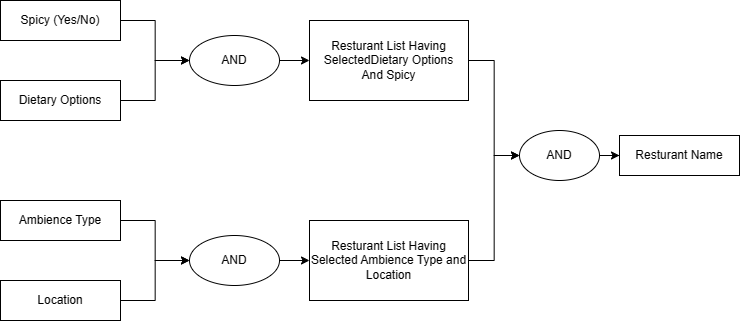

The diagram above was exported from draw.io. Its source (the exported page's mxGraphModel, read from the mxfile embedded in the PNG):
<mxGraphModel dx="2907" dy="1537" grid="1" gridSize="10" guides="1" tooltips="1" connect="1" arrows="1" fold="1" page="1" pageScale="1" pageWidth="850" pageHeight="1100" math="0" shadow="0">
  <root>
    <mxCell id="0" />
    <mxCell id="1" parent="0" />
    <mxCell id="uD_a28O6H4HO8nuxt0tj-12" style="edgeStyle=orthogonalEdgeStyle;rounded=0;orthogonalLoop=1;jettySize=auto;html=1;exitX=1;exitY=0.5;exitDx=0;exitDy=0;entryX=0;entryY=0.5;entryDx=0;entryDy=0;" parent="1" source="_n4ACh7bEc044A05OsHs-2" target="uD_a28O6H4HO8nuxt0tj-4" edge="1">
      <mxGeometry relative="1" as="geometry" />
    </mxCell>
    <mxCell id="_n4ACh7bEc044A05OsHs-2" value="Spicy (Yes/No)" style="rounded=0;whiteSpace=wrap;html=1;" parent="1" vertex="1">
      <mxGeometry x="81" y="400" width="120" height="40" as="geometry" />
    </mxCell>
    <mxCell id="uD_a28O6H4HO8nuxt0tj-15" style="edgeStyle=orthogonalEdgeStyle;rounded=0;orthogonalLoop=1;jettySize=auto;html=1;exitX=1;exitY=0.5;exitDx=0;exitDy=0;entryX=0;entryY=0.5;entryDx=0;entryDy=0;" parent="1" source="_n4ACh7bEc044A05OsHs-3" target="uD_a28O6H4HO8nuxt0tj-4" edge="1">
      <mxGeometry relative="1" as="geometry" />
    </mxCell>
    <mxCell id="_n4ACh7bEc044A05OsHs-3" value="Dietary Options" style="rounded=0;whiteSpace=wrap;html=1;" parent="1" vertex="1">
      <mxGeometry x="81" y="480" width="120" height="40" as="geometry" />
    </mxCell>
    <mxCell id="uD_a28O6H4HO8nuxt0tj-17" style="edgeStyle=orthogonalEdgeStyle;rounded=0;orthogonalLoop=1;jettySize=auto;html=1;exitX=1;exitY=0.5;exitDx=0;exitDy=0;entryX=0;entryY=0.5;entryDx=0;entryDy=0;" parent="1" source="_n4ACh7bEc044A05OsHs-4" target="uD_a28O6H4HO8nuxt0tj-6" edge="1">
      <mxGeometry relative="1" as="geometry" />
    </mxCell>
    <mxCell id="_n4ACh7bEc044A05OsHs-4" value="Ambience Type" style="rounded=0;whiteSpace=wrap;html=1;" parent="1" vertex="1">
      <mxGeometry x="81" y="600" width="120" height="40" as="geometry" />
    </mxCell>
    <mxCell id="uD_a28O6H4HO8nuxt0tj-18" style="edgeStyle=orthogonalEdgeStyle;rounded=0;orthogonalLoop=1;jettySize=auto;html=1;exitX=1;exitY=0.5;exitDx=0;exitDy=0;entryX=0;entryY=0.5;entryDx=0;entryDy=0;" parent="1" source="_n4ACh7bEc044A05OsHs-5" target="uD_a28O6H4HO8nuxt0tj-6" edge="1">
      <mxGeometry relative="1" as="geometry" />
    </mxCell>
    <mxCell id="_n4ACh7bEc044A05OsHs-5" value="Location" style="rounded=0;whiteSpace=wrap;html=1;" parent="1" vertex="1">
      <mxGeometry x="81" y="680" width="120" height="40" as="geometry" />
    </mxCell>
    <mxCell id="uD_a28O6H4HO8nuxt0tj-22" style="edgeStyle=orthogonalEdgeStyle;rounded=0;orthogonalLoop=1;jettySize=auto;html=1;entryX=0;entryY=0.5;entryDx=0;entryDy=0;" parent="1" source="uD_a28O6H4HO8nuxt0tj-1" target="uD_a28O6H4HO8nuxt0tj-21" edge="1">
      <mxGeometry relative="1" as="geometry" />
    </mxCell>
    <mxCell id="uD_a28O6H4HO8nuxt0tj-1" value="Resturant List Having SelectedDietary Options&lt;br&gt;And Spicy" style="rounded=0;whiteSpace=wrap;html=1;" parent="1" vertex="1">
      <mxGeometry x="390" y="420" width="159" height="80" as="geometry" />
    </mxCell>
    <mxCell id="uD_a28O6H4HO8nuxt0tj-16" style="edgeStyle=orthogonalEdgeStyle;rounded=0;orthogonalLoop=1;jettySize=auto;html=1;exitX=1;exitY=0.5;exitDx=0;exitDy=0;" parent="1" source="uD_a28O6H4HO8nuxt0tj-4" target="uD_a28O6H4HO8nuxt0tj-1" edge="1">
      <mxGeometry relative="1" as="geometry" />
    </mxCell>
    <mxCell id="uD_a28O6H4HO8nuxt0tj-4" value="AND" style="ellipse;whiteSpace=wrap;html=1;" parent="1" vertex="1">
      <mxGeometry x="270" y="435" width="90" height="50" as="geometry" />
    </mxCell>
    <mxCell id="uD_a28O6H4HO8nuxt0tj-19" style="edgeStyle=orthogonalEdgeStyle;rounded=0;orthogonalLoop=1;jettySize=auto;html=1;exitX=1;exitY=0.5;exitDx=0;exitDy=0;entryX=0;entryY=0.5;entryDx=0;entryDy=0;" parent="1" source="uD_a28O6H4HO8nuxt0tj-6" target="uD_a28O6H4HO8nuxt0tj-9" edge="1">
      <mxGeometry relative="1" as="geometry" />
    </mxCell>
    <mxCell id="uD_a28O6H4HO8nuxt0tj-6" value="AND" style="ellipse;whiteSpace=wrap;html=1;" parent="1" vertex="1">
      <mxGeometry x="270" y="635" width="90" height="50" as="geometry" />
    </mxCell>
    <mxCell id="uD_a28O6H4HO8nuxt0tj-7" value="Resturant Name" style="rounded=0;whiteSpace=wrap;html=1;" parent="1" vertex="1">
      <mxGeometry x="700" y="535" width="120" height="40" as="geometry" />
    </mxCell>
    <mxCell id="uD_a28O6H4HO8nuxt0tj-23" style="edgeStyle=orthogonalEdgeStyle;rounded=0;orthogonalLoop=1;jettySize=auto;html=1;exitX=1;exitY=0.5;exitDx=0;exitDy=0;entryX=0;entryY=0.5;entryDx=0;entryDy=0;" parent="1" source="uD_a28O6H4HO8nuxt0tj-9" target="uD_a28O6H4HO8nuxt0tj-21" edge="1">
      <mxGeometry relative="1" as="geometry" />
    </mxCell>
    <mxCell id="uD_a28O6H4HO8nuxt0tj-9" value="Resturant List Having Selected Ambience Type and Location" style="rounded=0;whiteSpace=wrap;html=1;" parent="1" vertex="1">
      <mxGeometry x="390" y="620" width="159" height="80" as="geometry" />
    </mxCell>
    <mxCell id="uD_a28O6H4HO8nuxt0tj-24" style="edgeStyle=orthogonalEdgeStyle;rounded=0;orthogonalLoop=1;jettySize=auto;html=1;entryX=0;entryY=0.5;entryDx=0;entryDy=0;" parent="1" source="uD_a28O6H4HO8nuxt0tj-21" target="uD_a28O6H4HO8nuxt0tj-7" edge="1">
      <mxGeometry relative="1" as="geometry" />
    </mxCell>
    <mxCell id="uD_a28O6H4HO8nuxt0tj-21" value="AND" style="ellipse;whiteSpace=wrap;html=1;" parent="1" vertex="1">
      <mxGeometry x="600" y="530" width="80" height="50" as="geometry" />
    </mxCell>
  </root>
</mxGraphModel>